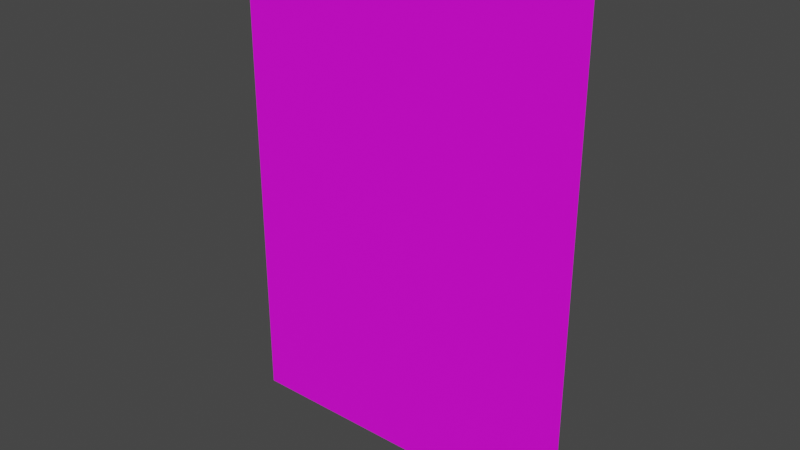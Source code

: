 # Source: puerta.blend  (saved by Blender 2.93.20; exported with 4.5.12 LTS)
import bpy
from mathutils import Matrix  # noqa: F401  (used for matrix-valued properties, if any)

bpy.ops.wm.read_factory_settings(use_empty=True)
scene = bpy.context.scene
scene.name = 'Scene'

# ---- collections
col_garage = bpy.data.collections.new('Garage'); scene.collection.children.link(col_garage)

# ---- images (referenced by path relative to the original .blend; pixels are not part of the script)
import os
ASSET_DIR = os.environ.get("B2B_ASSET_DIR", "")  # directory of the original .blend (textures are referenced by path, not embedded)
HERE = os.path.dirname(os.path.abspath(__file__))  # packed textures are extracted next to this script under _unpacked/

def load_image(name, relpath, width, height, colorspace="sRGB"):
    """Load a texture the original file referenced (path relative to the .blend, or extracted next to this script)."""
    p = next((c for c in (os.path.join(HERE, relpath), os.path.join(ASSET_DIR, relpath)) if relpath and os.path.exists(c)), "")
    if p:
        img = bpy.data.images.load(p, check_existing=True)
        img.name = name
    else:  # same state as the original file: an image datablock whose file is absent (Cycles renders it pink)
        img = bpy.data.images.new(name, width, height)
        img.source = "FILE"
        img.filepath = "//" + (relpath or name)
    img.colorspace_settings.name = colorspace
    return img
img_window_png = load_image('Window.png', 'Window.png', 1024, 1024, 'sRGB')

# ---- materials (node trees are filled in below, after node groups)
mat_material_001 = bpy.data.materials.new('Material.001')
mat_material_001.use_transparent_shadow = False

# ---- material node trees
mat_material_001.use_nodes = True; mat_material_001.node_tree.nodes.clear()
_N = mat_material_001.node_tree.nodes; _L = mat_material_001.node_tree.links
n0 = _N.new('ShaderNodeBsdfPrincipled'); n0.name = 'Principled BSDF'; n0.location = (10, 300)
n0.distribution = 'GGX'
n0.subsurface_method = 'BURLEY'
n0.inputs[3].default_value = 1.45
n0.inputs[27].default_value = (0.0, 0.0, 0.0, 1.0)
n0.inputs[28].default_value = 1.0
n1 = _N.new('ShaderNodeOutputMaterial'); n1.name = 'Material Output'; n1.location = (300, 300)
n2 = _N.new('ShaderNodeTexImage'); n2.name = 'Image Texture'; n2.location = (-280, 280)
n2.image = img_window_png
_L.new(n0.outputs[0], n1.inputs[0])
_L.new(n2.outputs[0], n0.inputs[0])
n1.is_active_output = True

# ---- world
world_world = bpy.data.worlds.new('World'); scene.world = world_world
world_world.use_nodes = True; world_world.node_tree.nodes.clear()
_N = world_world.node_tree.nodes; _L = world_world.node_tree.links
n0 = _N.new('ShaderNodeOutputWorld'); n0.name = 'World Output'; n0.location = (300, 300)
n1 = _N.new('ShaderNodeBackground'); n1.name = 'Background'; n1.location = (10, 300)
n1.inputs[0].default_value = (0.05088, 0.05088, 0.05088, 1.0)
_L.new(n1.outputs[0], n0.inputs[0])
n0.is_active_output = True
world_world.color = (0.05088, 0.05088, 0.05088)
world_world.use_sun_shadow = False
world_world.sun_shadow_jitter_overblur = 0.0

# ---- meshes
me_plano_007 = bpy.data.meshes.new('Plano.007')
me_plano_007.from_pydata([(9.101, 0.1541, 0.001043), (10.54, 0.1541, 0.001043), (10.54, 0.1541, 2.001), (9.101, 0.1541, 2.001), (9.821, 0.1541, 0.001043), (9.821, 0.1541, 2.001)], [], [(3, 0, 4, 5), (5, 4, 1, 2)])
_uv = me_plano_007.uv_layers.new(name='MapaUV')
_uv.uv.foreach_set('vector', [1.046, 0.09252, 1.046, 0.8656, 1.046, 0.8656, 1.046, 0.09252, 1.046, 0.09252, 1.046, 0.8656, 1.046, 0.8656, 1.046, 0.09252])
me_plano_007.materials.append(mat_material_001)
me_plano_007.use_remesh_fix_poles = True
me_plano_007.use_remesh_preserve_attributes = False
me_plano_007.update()

# ---- objects
ob_puerta = bpy.data.objects.new('puerta', me_plano_007)

# ---- transforms, parenting, visibility, modifiers, constraints
ob_puerta.location = (-9.984, -4.392, 0.0)

# ---- collection membership
col_garage.objects.link(ob_puerta)

# ---- scene / render settings (as saved in the file)
scene.frame_start = 1; scene.frame_end = 249; scene.frame_set(1)
scene.render.engine = 'BLENDER_EEVEE_NEXT'
scene.cycles.use_denoising = False
scene.cycles.samples = 128
scene.cycles.sampling_pattern = 'TABULATED_SOBOL'
scene.cycles.use_adaptive_sampling = False
scene.cycles.use_light_tree = False
scene.view_settings.view_transform = 'Filmic'
bpy.context.view_layer.update()

# ---- added for rendering (the .blend has no active camera and no usable light): camera, sun
cam_auto = bpy.data.cameras.new('AutoCamera')
cam_auto.lens = 50.0
cam_auto.sensor_width = 36.0
cam_auto.clip_end = 1000.0
ob_auto_camera = bpy.data.objects.new('AutoCamera', cam_auto)
scene.collection.objects.link(ob_auto_camera)
ob_auto_camera.location = (2.11651, -6.97401, 2.82519)
ob_auto_camera.rotation_euler = (1.09748, -7.21219e-08, 0.694738)
scene.camera = ob_auto_camera
light_auto_sun = bpy.data.lights.new('AutoSun', 'SUN')
light_auto_sun.energy = 3.0
light_auto_sun.angle = 0.0523599
ob_auto_sun = bpy.data.objects.new('AutoSun', light_auto_sun)
scene.collection.objects.link(ob_auto_sun)
ob_auto_sun.rotation_euler = (0.872665, 0.174533, 0.523599)
bpy.context.view_layer.update()
